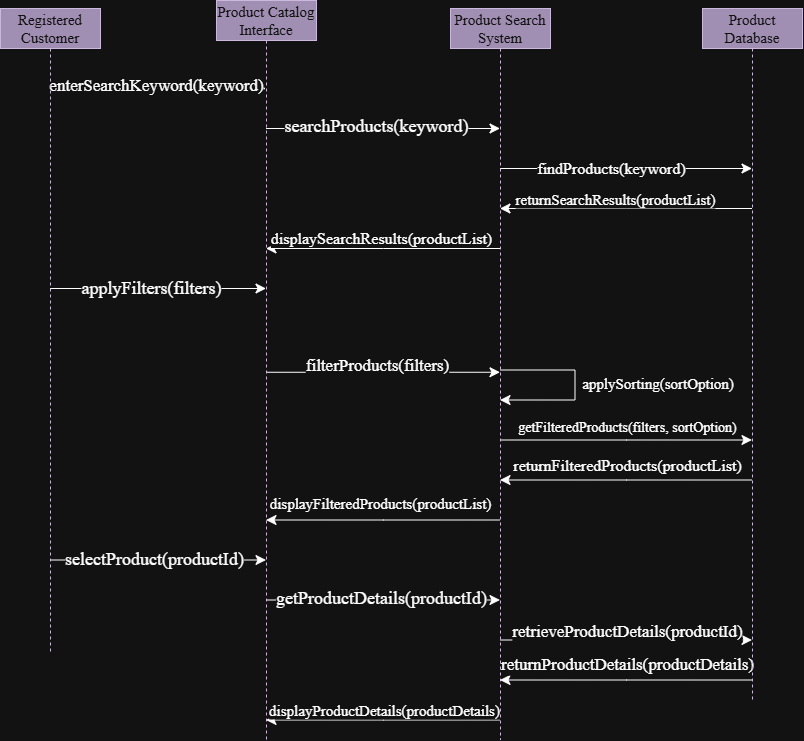

The diagram above was exported from draw.io. Its source (the exported page's mxGraphModel, read from the mxfile embedded in the PNG):
<mxGraphModel dx="2207" dy="1386" grid="0" gridSize="10" guides="1" tooltips="1" connect="1" arrows="1" fold="1" page="0" pageScale="1" pageWidth="850" pageHeight="1100" math="0" shadow="0">
  <root>
    <mxCell id="0" />
    <mxCell id="1" parent="0" />
    <mxCell id="J3IXEulbFMMTgYpZcGlJ-1" edge="1" parent="1" source="_GRPjy0f1XKn5QxFPG4m-1" style="edgeStyle=sequenceEdgeStyle;curved=0;rounded=0;orthogonalLoop=1;jettySize=auto;html=1;libavoidRouting=0;fontSize=12;defaultLabelBackgroundColor=page;startSize=8;endSize=8;fontFamily=Times New Roman;" target="_GRPjy0f1XKn5QxFPG4m-2" value="">
      <mxGeometry relative="1" as="geometry">
        <Array as="points">
          <mxPoint x="156.5" y="84" />
        </Array>
      </mxGeometry>
    </mxCell>
    <mxCell id="J3IXEulbFMMTgYpZcGlJ-2" connectable="0" parent="J3IXEulbFMMTgYpZcGlJ-1" style="edgeLabel;html=1;align=center;verticalAlign=middle;resizable=0;points=[];inheritText=1;fontFamily=Times New Roman;fontSize=12;defaultLabelBackgroundColor=page;" value="&lt;code&gt;&lt;font face=&quot;Times New Roman&quot; style=&quot;font-size: 17px;&quot;&gt;enterSearchKeyword(keyword)&lt;/font&gt;&lt;/code&gt;" vertex="1">
      <mxGeometry relative="1" x="0.194" as="geometry">
        <mxPoint x="-23" y="-2" as="offset" />
      </mxGeometry>
    </mxCell>
    <mxCell id="J3IXEulbFMMTgYpZcGlJ-11" edge="1" parent="1" source="_GRPjy0f1XKn5QxFPG4m-1" style="edgeStyle=sequenceEdgeStyle;curved=0;rounded=0;orthogonalLoop=1;jettySize=auto;html=1;libavoidRouting=0;fontSize=12;defaultLabelBackgroundColor=page;startSize=8;endSize=8;fontFamily=Times New Roman;" target="_GRPjy0f1XKn5QxFPG4m-2" value="">
      <mxGeometry relative="1" as="geometry">
        <Array as="points">
          <mxPoint x="130" y="284" />
        </Array>
      </mxGeometry>
    </mxCell>
    <mxCell id="J3IXEulbFMMTgYpZcGlJ-12" connectable="0" parent="J3IXEulbFMMTgYpZcGlJ-11" style="edgeLabel;html=1;align=center;verticalAlign=middle;resizable=0;points=[];inheritText=1;fontFamily=Times New Roman;fontSize=12;defaultLabelBackgroundColor=page;" value="&lt;code&gt;&lt;font face=&quot;Times New Roman&quot; style=&quot;font-size: 18px;&quot;&gt;applyFilters(filters)&lt;/font&gt;&lt;/code&gt;" vertex="1">
      <mxGeometry relative="1" x="-0.4934" y="-1" as="geometry">
        <mxPoint x="46" y="-1" as="offset" />
      </mxGeometry>
    </mxCell>
    <mxCell id="J3IXEulbFMMTgYpZcGlJ-28" edge="1" parent="1" source="_GRPjy0f1XKn5QxFPG4m-1" style="edgeStyle=sequenceEdgeStyle;curved=0;rounded=0;orthogonalLoop=1;jettySize=auto;html=1;libavoidRouting=0;fontSize=12;defaultLabelBackgroundColor=page;startSize=8;endSize=8;fontFamily=Times New Roman;" target="_GRPjy0f1XKn5QxFPG4m-2" value="">
      <mxGeometry relative="1" as="geometry">
        <Array as="points">
          <mxPoint x="130" y="555.5" />
        </Array>
      </mxGeometry>
    </mxCell>
    <mxCell id="J3IXEulbFMMTgYpZcGlJ-29" connectable="0" parent="J3IXEulbFMMTgYpZcGlJ-28" style="edgeLabel;html=1;align=center;verticalAlign=middle;resizable=0;points=[];inheritText=1;fontFamily=Times New Roman;fontSize=12;defaultLabelBackgroundColor=page;" value="&lt;code&gt;&lt;font face=&quot;Times New Roman&quot; style=&quot;font-size: 18px;&quot;&gt;selectProduct(productId)&lt;/font&gt;&lt;/code&gt;" vertex="1">
      <mxGeometry relative="1" x="-0.5399" y="3" as="geometry">
        <mxPoint x="54" y="2" as="offset" />
      </mxGeometry>
    </mxCell>
    <mxCell id="_GRPjy0f1XKn5QxFPG4m-1" parent="1" style="shape=umlLifeline;perimeter=lifelinePerimeter;whiteSpace=wrap;html=1;container=1;dropTarget=0;collapsible=0;recursiveResize=0;outlineConnect=0;portConstraint=eastwest;newEdgeStyle={&quot;edgeStyle&quot;:&quot;sequenceEdgeStyle&quot;,&quot;libavoidRouting&quot;:0,&quot;curved&quot;:0,&quot;rounded&quot;:0};fillColor=#76608a;fontColor=#ffffff;strokeColor=#432D57;fontFamily=Times New Roman;" value="&lt;code&gt;&lt;font face=&quot;Times New Roman&quot; style=&quot;font-size: 15px;&quot;&gt;Registered Customer&lt;/font&gt;&lt;/code&gt;" vertex="1">
      <mxGeometry height="643" width="100" x="-96" y="4" as="geometry" />
    </mxCell>
    <mxCell id="J3IXEulbFMMTgYpZcGlJ-3" edge="1" parent="1" source="_GRPjy0f1XKn5QxFPG4m-2" style="edgeStyle=sequenceEdgeStyle;curved=0;rounded=0;orthogonalLoop=1;jettySize=auto;html=1;libavoidRouting=0;fontSize=12;defaultLabelBackgroundColor=page;startSize=8;endSize=8;fontFamily=Times New Roman;" target="_GRPjy0f1XKn5QxFPG4m-3" value="">
      <mxGeometry relative="1" as="geometry">
        <Array as="points">
          <mxPoint x="342" y="124" />
        </Array>
      </mxGeometry>
    </mxCell>
    <mxCell id="J3IXEulbFMMTgYpZcGlJ-4" connectable="0" parent="J3IXEulbFMMTgYpZcGlJ-3" style="edgeLabel;html=1;align=center;verticalAlign=middle;resizable=0;points=[];inheritText=1;fontFamily=Times New Roman;fontSize=12;defaultLabelBackgroundColor=page;" value="&lt;code&gt;&lt;font style=&quot;font-size: 18px;&quot; face=&quot;Times New Roman&quot;&gt;searchProducts(keyword)&lt;/font&gt;&lt;/code&gt;" vertex="1">
      <mxGeometry relative="1" x="-0.3586" as="geometry">
        <mxPoint x="35" y="-3" as="offset" />
      </mxGeometry>
    </mxCell>
    <mxCell id="J3IXEulbFMMTgYpZcGlJ-13" edge="1" parent="1" source="_GRPjy0f1XKn5QxFPG4m-2" style="edgeStyle=sequenceEdgeStyle;curved=0;rounded=0;orthogonalLoop=1;jettySize=auto;html=1;libavoidRouting=0;fontSize=12;defaultLabelBackgroundColor=page;startSize=8;endSize=8;fontFamily=Times New Roman;" target="_GRPjy0f1XKn5QxFPG4m-3" value="">
      <mxGeometry relative="1" as="geometry">
        <Array as="points" />
      </mxGeometry>
    </mxCell>
    <mxCell id="J3IXEulbFMMTgYpZcGlJ-14" connectable="0" parent="J3IXEulbFMMTgYpZcGlJ-13" style="edgeLabel;html=1;align=center;verticalAlign=middle;resizable=0;points=[];inheritText=1;fontFamily=Times New Roman;fontSize=12;defaultLabelBackgroundColor=page;" value="&lt;code&gt;&lt;font face=&quot;Times New Roman&quot; style=&quot;font-size: 17px;&quot;&gt;filterProducts(filters)&lt;/font&gt;&lt;/code&gt;" vertex="1">
      <mxGeometry relative="1" x="0.1453" y="4" as="geometry">
        <mxPoint x="-23" y="-2" as="offset" />
      </mxGeometry>
    </mxCell>
    <mxCell id="J3IXEulbFMMTgYpZcGlJ-30" edge="1" parent="1" source="_GRPjy0f1XKn5QxFPG4m-2" style="edgeStyle=sequenceEdgeStyle;curved=0;rounded=0;orthogonalLoop=1;jettySize=auto;html=1;libavoidRouting=0;fontSize=12;defaultLabelBackgroundColor=page;startSize=8;endSize=8;fontFamily=Times New Roman;" target="_GRPjy0f1XKn5QxFPG4m-3" value="">
      <mxGeometry relative="1" as="geometry">
        <Array as="points">
          <mxPoint x="287" y="595.5" />
        </Array>
      </mxGeometry>
    </mxCell>
    <mxCell id="J3IXEulbFMMTgYpZcGlJ-31" connectable="0" parent="J3IXEulbFMMTgYpZcGlJ-30" style="edgeLabel;html=1;align=center;verticalAlign=middle;resizable=0;points=[];inheritText=1;fontFamily=Times New Roman;fontSize=12;defaultLabelBackgroundColor=page;" value="&lt;code&gt;&lt;font style=&quot;font-size: 18px;&quot; face=&quot;Times New Roman&quot;&gt;getProductDetails(productId)&lt;/font&gt;&lt;/code&gt;" vertex="1">
      <mxGeometry relative="1" x="0.5342" y="5" as="geometry">
        <mxPoint x="-65" y="3" as="offset" />
      </mxGeometry>
    </mxCell>
    <mxCell id="_GRPjy0f1XKn5QxFPG4m-2" parent="1" style="shape=umlLifeline;perimeter=lifelinePerimeter;whiteSpace=wrap;html=1;container=1;dropTarget=0;collapsible=0;recursiveResize=0;outlineConnect=0;portConstraint=eastwest;newEdgeStyle={&quot;edgeStyle&quot;:&quot;sequenceEdgeStyle&quot;,&quot;libavoidRouting&quot;:0,&quot;curved&quot;:0,&quot;rounded&quot;:0};fillColor=#76608a;fontColor=#ffffff;strokeColor=#432D57;fontFamily=Times New Roman;" value="&lt;code&gt;&lt;font face=&quot;Times New Roman&quot; style=&quot;font-size: 15px;&quot;&gt;Product Catalog Interface&lt;/font&gt;&lt;/code&gt;" vertex="1">
      <mxGeometry height="739.5" width="100" x="120" y="-4" as="geometry" />
    </mxCell>
    <mxCell id="J3IXEulbFMMTgYpZcGlJ-5" edge="1" parent="1" source="_GRPjy0f1XKn5QxFPG4m-3" style="edgeStyle=sequenceEdgeStyle;curved=0;rounded=0;orthogonalLoop=1;jettySize=auto;html=1;libavoidRouting=0;fontSize=12;defaultLabelBackgroundColor=page;startSize=8;endSize=8;fontFamily=Times New Roman;" target="_GRPjy0f1XKn5QxFPG4m-4" value="">
      <mxGeometry relative="1" as="geometry">
        <Array as="points">
          <mxPoint x="552.5" y="164" />
        </Array>
      </mxGeometry>
    </mxCell>
    <mxCell id="J3IXEulbFMMTgYpZcGlJ-6" connectable="0" parent="J3IXEulbFMMTgYpZcGlJ-5" style="edgeLabel;html=1;align=center;verticalAlign=middle;resizable=0;points=[];inheritText=1;fontFamily=Times New Roman;fontSize=12;defaultLabelBackgroundColor=page;" value="&lt;code&gt;&lt;font face=&quot;Times New Roman&quot; style=&quot;font-size: 16px;&quot;&gt;findProducts(keyword)&lt;/font&gt;&lt;/code&gt;" vertex="1">
      <mxGeometry relative="1" x="-0.4848" y="1" as="geometry">
        <mxPoint x="46" as="offset" />
      </mxGeometry>
    </mxCell>
    <mxCell id="J3IXEulbFMMTgYpZcGlJ-9" edge="1" parent="1" source="_GRPjy0f1XKn5QxFPG4m-3" style="edgeStyle=sequenceEdgeStyle;curved=0;rounded=0;orthogonalLoop=1;jettySize=auto;html=1;libavoidRouting=0;fontSize=12;defaultLabelBackgroundColor=page;startSize=8;endSize=8;fontFamily=Times New Roman;" target="_GRPjy0f1XKn5QxFPG4m-2" value="">
      <mxGeometry relative="1" as="geometry">
        <Array as="points">
          <mxPoint x="342" y="244" />
        </Array>
      </mxGeometry>
    </mxCell>
    <mxCell id="J3IXEulbFMMTgYpZcGlJ-10" connectable="0" parent="J3IXEulbFMMTgYpZcGlJ-9" style="edgeLabel;html=1;align=center;verticalAlign=middle;resizable=0;points=[];inheritText=1;fontFamily=Times New Roman;fontSize=12;defaultLabelBackgroundColor=page;" value="&lt;code&gt;&lt;font face=&quot;Times New Roman&quot; style=&quot;font-size: 16px;&quot;&gt;displaySearchResults(productList)&lt;/font&gt;&lt;/code&gt;" vertex="1">
      <mxGeometry relative="1" x="0.5354" as="geometry">
        <mxPoint x="61" y="-11" as="offset" />
      </mxGeometry>
    </mxCell>
    <mxCell id="J3IXEulbFMMTgYpZcGlJ-15" edge="1" parent="1" source="_GRPjy0f1XKn5QxFPG4m-3" style="edgeStyle=sequenceEdgeStyle;curved=0;rounded=0;orthogonalLoop=1;jettySize=auto;html=1;libavoidRouting=0;fontSize=12;defaultLabelBackgroundColor=page;startSize=8;endSize=8;fontFamily=Times New Roman;" target="_GRPjy0f1XKn5QxFPG4m-3" value="">
      <mxGeometry relative="1" x="-0.1293" as="geometry">
        <Array as="points">
          <mxPoint x="478.5" y="365.5" />
          <mxPoint x="478.5" y="395.5" />
        </Array>
        <mxPoint x="503.13" y="491.04" as="targetPoint" />
      </mxGeometry>
    </mxCell>
    <mxCell id="J3IXEulbFMMTgYpZcGlJ-18" edge="1" parent="1" source="_GRPjy0f1XKn5QxFPG4m-3" style="edgeStyle=sequenceEdgeStyle;curved=0;rounded=0;orthogonalLoop=1;jettySize=auto;html=1;libavoidRouting=0;fontSize=12;defaultLabelBackgroundColor=page;startSize=8;endSize=8;fontFamily=Times New Roman;" target="_GRPjy0f1XKn5QxFPG4m-4" value="">
      <mxGeometry relative="1" as="geometry">
        <Array as="points">
          <mxPoint x="552.5" y="435.5" />
        </Array>
      </mxGeometry>
    </mxCell>
    <mxCell id="J3IXEulbFMMTgYpZcGlJ-19" connectable="0" parent="J3IXEulbFMMTgYpZcGlJ-18" style="edgeLabel;html=1;align=center;verticalAlign=middle;resizable=0;points=[];inheritText=1;fontFamily=Times New Roman;fontSize=12;defaultLabelBackgroundColor=page;" value="&lt;code&gt;&lt;font face=&quot;Times New Roman&quot; style=&quot;font-size: 14px;&quot;&gt;getFilteredProducts(filters, sortOption)&lt;/font&gt;&lt;/code&gt;" vertex="1">
      <mxGeometry relative="1" x="-0.4569" as="geometry">
        <mxPoint x="59" y="-12" as="offset" />
      </mxGeometry>
    </mxCell>
    <mxCell id="J3IXEulbFMMTgYpZcGlJ-26" edge="1" parent="1" source="_GRPjy0f1XKn5QxFPG4m-3" style="edgeStyle=sequenceEdgeStyle;curved=0;rounded=0;orthogonalLoop=1;jettySize=auto;html=1;libavoidRouting=0;fontSize=12;defaultLabelBackgroundColor=page;startSize=8;endSize=8;fontFamily=Times New Roman;" target="_GRPjy0f1XKn5QxFPG4m-2" value="">
      <mxGeometry relative="1" as="geometry">
        <Array as="points">
          <mxPoint x="342" y="515.5" />
        </Array>
      </mxGeometry>
    </mxCell>
    <mxCell id="J3IXEulbFMMTgYpZcGlJ-27" connectable="0" parent="J3IXEulbFMMTgYpZcGlJ-26" style="edgeLabel;html=1;align=center;verticalAlign=middle;resizable=0;points=[];inheritText=1;fontFamily=Times New Roman;fontSize=12;defaultLabelBackgroundColor=page;" value="&lt;code&gt;&lt;font style=&quot;font-size: 15px;&quot; face=&quot;Times New Roman&quot;&gt;displayFilteredProducts(productList)&lt;/font&gt;&lt;/code&gt;" vertex="1">
      <mxGeometry relative="1" x="0.3861" y="1" as="geometry">
        <mxPoint x="42" y="-18" as="offset" />
      </mxGeometry>
    </mxCell>
    <mxCell id="J3IXEulbFMMTgYpZcGlJ-32" edge="1" parent="1" source="_GRPjy0f1XKn5QxFPG4m-3" style="edgeStyle=sequenceEdgeStyle;curved=0;rounded=0;orthogonalLoop=1;jettySize=auto;html=1;libavoidRouting=0;fontSize=12;defaultLabelBackgroundColor=page;startSize=8;endSize=8;fontFamily=Times New Roman;" target="_GRPjy0f1XKn5QxFPG4m-4" value="">
      <mxGeometry relative="1" as="geometry">
        <Array as="points">
          <mxPoint x="530" y="635.5" />
        </Array>
      </mxGeometry>
    </mxCell>
    <mxCell id="J3IXEulbFMMTgYpZcGlJ-33" connectable="0" parent="J3IXEulbFMMTgYpZcGlJ-32" style="edgeLabel;html=1;align=center;verticalAlign=middle;resizable=0;points=[];inheritText=1;fontFamily=Times New Roman;fontSize=12;defaultLabelBackgroundColor=page;" value="&lt;code dir=&quot;ltr&quot;&gt;&lt;font style=&quot;font-size: 17px;&quot; face=&quot;Times New Roman&quot;&gt;retrieveProductDetails(productId)&lt;/font&gt;&lt;/code&gt;" vertex="1">
      <mxGeometry relative="1" x="-0.5376" y="4" as="geometry">
        <mxPoint x="69" y="-4" as="offset" />
      </mxGeometry>
    </mxCell>
    <mxCell id="J3IXEulbFMMTgYpZcGlJ-36" edge="1" parent="1" source="_GRPjy0f1XKn5QxFPG4m-3" style="edgeStyle=sequenceEdgeStyle;curved=0;rounded=0;orthogonalLoop=1;jettySize=auto;html=1;libavoidRouting=0;fontSize=12;defaultLabelBackgroundColor=page;startSize=8;endSize=8;fontFamily=Times New Roman;" target="_GRPjy0f1XKn5QxFPG4m-2" value="">
      <mxGeometry relative="1" as="geometry">
        <Array as="points">
          <mxPoint x="287" y="715.5" />
        </Array>
      </mxGeometry>
    </mxCell>
    <mxCell id="J3IXEulbFMMTgYpZcGlJ-37" connectable="0" parent="J3IXEulbFMMTgYpZcGlJ-36" style="edgeLabel;html=1;align=center;verticalAlign=middle;resizable=0;points=[];inheritText=1;fontFamily=Times New Roman;fontSize=12;defaultLabelBackgroundColor=page;" value="&lt;code&gt;&lt;font face=&quot;Times New Roman&quot; style=&quot;font-size: 15px;&quot;&gt;displayProductDetails(productDetails)&lt;/font&gt;&lt;/code&gt;" vertex="1">
      <mxGeometry relative="1" x="0.4218" y="1" as="geometry">
        <mxPoint x="50" y="-11" as="offset" />
      </mxGeometry>
    </mxCell>
    <mxCell id="_GRPjy0f1XKn5QxFPG4m-3" parent="1" style="shape=umlLifeline;perimeter=lifelinePerimeter;whiteSpace=wrap;html=1;container=1;dropTarget=0;collapsible=0;recursiveResize=0;outlineConnect=0;portConstraint=eastwest;newEdgeStyle={&quot;edgeStyle&quot;:&quot;sequenceEdgeStyle&quot;,&quot;libavoidRouting&quot;:0,&quot;curved&quot;:0,&quot;rounded&quot;:0};fillColor=#76608a;fontColor=#ffffff;strokeColor=#432D57;fontFamily=Times New Roman;" value="&lt;code&gt;&lt;font face=&quot;Times New Roman&quot; style=&quot;font-size: 15px;&quot;&gt;Product Search System&lt;/font&gt;&lt;/code&gt;" vertex="1">
      <mxGeometry height="731.5" width="100" x="354" y="4" as="geometry" />
    </mxCell>
    <mxCell id="J3IXEulbFMMTgYpZcGlJ-7" edge="1" parent="1" source="_GRPjy0f1XKn5QxFPG4m-4" style="edgeStyle=sequenceEdgeStyle;curved=0;rounded=0;orthogonalLoop=1;jettySize=auto;html=1;libavoidRouting=0;fontSize=12;defaultLabelBackgroundColor=page;startSize=8;endSize=8;fontFamily=Times New Roman;" target="_GRPjy0f1XKn5QxFPG4m-3" value="">
      <mxGeometry relative="1" as="geometry">
        <Array as="points">
          <mxPoint x="552.5" y="204" />
        </Array>
      </mxGeometry>
    </mxCell>
    <mxCell id="J3IXEulbFMMTgYpZcGlJ-8" connectable="0" parent="J3IXEulbFMMTgYpZcGlJ-7" style="edgeLabel;html=1;align=center;verticalAlign=middle;resizable=0;points=[];inheritText=1;fontFamily=Times New Roman;fontSize=12;defaultLabelBackgroundColor=page;" value="&lt;code&gt;&lt;font face=&quot;Times New Roman&quot; style=&quot;font-size: 15px;&quot;&gt;returnSearchResults(productList)&lt;/font&gt;&lt;/code&gt;" vertex="1">
      <mxGeometry relative="1" x="0.5478" y="1" as="geometry">
        <mxPoint x="58" y="-11" as="offset" />
      </mxGeometry>
    </mxCell>
    <mxCell id="J3IXEulbFMMTgYpZcGlJ-24" edge="1" parent="1" source="_GRPjy0f1XKn5QxFPG4m-4" style="edgeStyle=sequenceEdgeStyle;curved=0;rounded=0;orthogonalLoop=1;jettySize=auto;html=1;libavoidRouting=0;fontSize=12;defaultLabelBackgroundColor=page;startSize=8;endSize=8;fontFamily=Times New Roman;" target="_GRPjy0f1XKn5QxFPG4m-3" value="">
      <mxGeometry relative="1" as="geometry">
        <Array as="points">
          <mxPoint x="552.5" y="475.5" />
        </Array>
      </mxGeometry>
    </mxCell>
    <mxCell id="J3IXEulbFMMTgYpZcGlJ-25" connectable="0" parent="J3IXEulbFMMTgYpZcGlJ-24" style="edgeLabel;html=1;align=center;verticalAlign=middle;resizable=0;points=[];inheritText=1;fontFamily=Times New Roman;fontSize=12;defaultLabelBackgroundColor=page;" value="&lt;code&gt;&lt;font face=&quot;Times New Roman&quot; style=&quot;font-size: 16px;&quot;&gt;returnFilteredProducts(productList)&lt;/font&gt;&lt;/code&gt;" vertex="1">
      <mxGeometry relative="1" x="0.7191" y="4" as="geometry">
        <mxPoint x="92" y="-19" as="offset" />
      </mxGeometry>
    </mxCell>
    <mxCell id="J3IXEulbFMMTgYpZcGlJ-34" edge="1" parent="1" source="_GRPjy0f1XKn5QxFPG4m-4" style="edgeStyle=sequenceEdgeStyle;curved=0;rounded=0;orthogonalLoop=1;jettySize=auto;html=1;libavoidRouting=0;fontSize=12;defaultLabelBackgroundColor=page;startSize=8;endSize=8;fontFamily=Times New Roman;" target="_GRPjy0f1XKn5QxFPG4m-3" value="">
      <mxGeometry relative="1" as="geometry">
        <Array as="points">
          <mxPoint x="530" y="675.5" />
        </Array>
      </mxGeometry>
    </mxCell>
    <mxCell id="J3IXEulbFMMTgYpZcGlJ-35" connectable="0" parent="J3IXEulbFMMTgYpZcGlJ-34" style="edgeLabel;html=1;align=center;verticalAlign=middle;resizable=0;points=[];inheritText=1;fontFamily=Times New Roman;fontSize=12;defaultLabelBackgroundColor=page;" value="&lt;code&gt;&lt;font face=&quot;Times New Roman&quot; style=&quot;font-size: 17px;&quot;&gt;returnProductDetails(productDetails)&lt;/font&gt;&lt;/code&gt;" vertex="1">
      <mxGeometry relative="1" x="0.5908" y="-2" as="geometry">
        <mxPoint x="75" y="-13" as="offset" />
      </mxGeometry>
    </mxCell>
    <mxCell id="_GRPjy0f1XKn5QxFPG4m-4" parent="1" style="shape=umlLifeline;perimeter=lifelinePerimeter;whiteSpace=wrap;html=1;container=1;dropTarget=0;collapsible=0;recursiveResize=0;outlineConnect=0;portConstraint=eastwest;newEdgeStyle={&quot;edgeStyle&quot;:&quot;sequenceEdgeStyle&quot;,&quot;libavoidRouting&quot;:0,&quot;curved&quot;:0,&quot;rounded&quot;:0};fillColor=#76608a;fontColor=#ffffff;strokeColor=#432D57;fontFamily=Times New Roman;" value="&lt;code&gt;&lt;font face=&quot;Times New Roman&quot; style=&quot;font-size: 15px;&quot;&gt;Product Database&lt;/font&gt;&lt;/code&gt;" vertex="1">
      <mxGeometry height="691.5" width="100" x="606" y="4" as="geometry" />
    </mxCell>
    <mxCell id="J3IXEulbFMMTgYpZcGlJ-16" parent="1" style="text;html=1;whiteSpace=wrap;strokeColor=none;fillColor=none;align=center;verticalAlign=middle;rounded=0;fontSize=16;fontFamily=Times New Roman;" value="&lt;code&gt;&lt;font style=&quot;font-size: 15px;&quot; face=&quot;Times New Roman&quot;&gt;applySorting(sortOption)&lt;/font&gt;&lt;/code&gt;" vertex="1">
      <mxGeometry height="30" width="60" x="532" y="364" as="geometry" />
    </mxCell>
  </root>
</mxGraphModel>